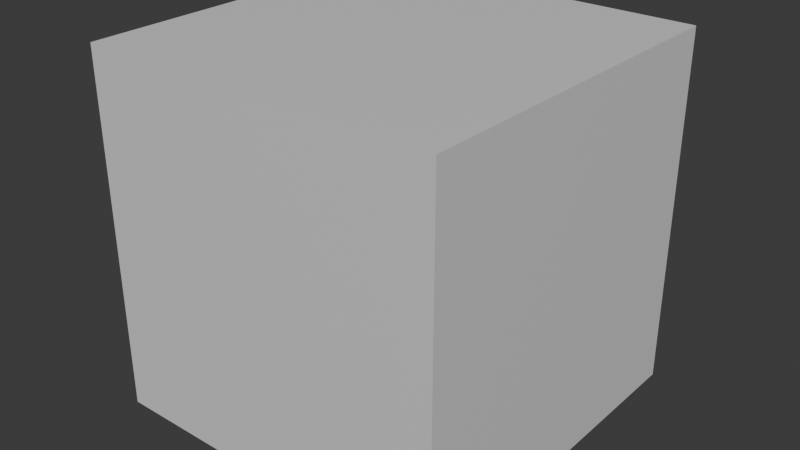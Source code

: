 # Source: startup.blend  (saved by Blender 5.3.8; exported with 4.5.12 LTS)
import bpy
from mathutils import Matrix  # noqa: F401  (used for matrix-valued properties, if any)

bpy.ops.wm.read_factory_settings(use_empty=True)
scene = bpy.context.scene
scene.name = 'Scene'

# ---- collections
col_collection = bpy.data.collections.new('Collection'); scene.collection.children.link(col_collection)

# ---- materials (node trees are filled in below, after node groups)
mat_mat_riau_001 = bpy.data.materials.new('Matériau.001')

# ---- material node trees
mat_mat_riau_001.use_nodes = True; mat_mat_riau_001.node_tree.nodes.clear()
_N = mat_mat_riau_001.node_tree.nodes; _L = mat_mat_riau_001.node_tree.links
n0 = _N.new('ShaderNodeBsdfPrincipled'); n0.name = 'Principled BSDF'; n0.location = (-200, 100)
n0.inputs[0].default_value = (0.72, 0.72, 0.72, 1.0)
n0.inputs[10].default_value = 0.005
n1 = _N.new('ShaderNodeOutputMaterial'); n1.name = 'Material Output'; n1.location = (200, 100)
_L.new(n0.outputs[0], n1.inputs[0])
n1.is_active_output = True

# ---- world
world_world = bpy.data.worlds.new('World'); scene.world = world_world
world_world.use_nodes = True; world_world.node_tree.nodes.clear()
_N = world_world.node_tree.nodes; _L = world_world.node_tree.links
n0 = _N.new('ShaderNodeOutputWorld'); n0.name = 'World Output'; n0.location = (200, 100)
n1 = _N.new('ShaderNodeBackground'); n1.name = 'Background'; n1.location = (-200, 100)
n1.inputs[0].default_value = (0.05088, 0.05088, 0.05088, 1.0)
_L.new(n1.outputs[0], n0.inputs[0])
n0.is_active_output = True
world_world.color = (0.05088, 0.05088, 0.05088)
world_world.sun_shadow_jitter_overblur = 0.0

# ---- meshes
me_cube = bpy.data.meshes.new('Cube')
me_cube.from_pydata([(-1.0, -1.0, -1.0), (-1.0, -1.0, 1.0), (-1.0, 1.0, -1.0), (-1.0, 1.0, 1.0), (1.0, -1.0, -1.0), (1.0, -1.0, 1.0), (1.0, 1.0, -1.0), (1.0, 1.0, 1.0)], [], [(0, 1, 3, 2), (2, 3, 7, 6), (6, 7, 5, 4), (4, 5, 1, 0), (2, 6, 4, 0), (7, 3, 1, 5)])
_uv = me_cube.uv_layers.new(name='UVMap')
_uv.uv.foreach_set('vector', [0.375, 0.0, 0.625, 0.0, 0.625, 0.25, 0.375, 0.25, 0.375, 0.25, 0.625, 0.25, 0.625, 0.5, 0.375, 0.5, 0.375, 0.5, 0.625, 0.5, 0.625, 0.75, 0.375, 0.75, 0.375, 0.75, 0.625, 0.75, 0.625, 1.0, 0.375, 1.0, 0.125, 0.5, 0.375, 0.5, 0.375, 0.75, 0.125, 0.75, 0.625, 0.5, 0.875, 0.5, 0.875, 0.75, 0.625, 0.75])
me_cube.materials.append(mat_mat_riau_001)
me_cube.update()

# ---- objects
ob_cube = bpy.data.objects.new('Cube', me_cube)

# ---- transforms, parenting, visibility, modifiers, constraints
ob_cube.location = (0.0, 0.0, 0.0)

# ---- collection membership
scene.collection.objects.link(ob_cube)

# ---- scene / render settings (as saved in the file)
scene.frame_start = 1; scene.frame_end = 250; scene.frame_set(1)
scene.render.engine = 'BLENDER_EEVEE_NEXT'
scene.render.bake_bias = 0.0
scene.render.bake_samples = 0
scene.render.compositor_device = 'GPU'
scene.eevee.use_volume_custom_range = False
scene.eevee.fast_gi_thickness_near = 0.1
scene.eevee.fast_gi_thickness_far = 0.0
scene.eevee.ray_tracing_options.screen_trace_thickness = 0.1
bpy.context.view_layer.update()

# ---- added for rendering (the .blend has no active camera and no usable light): camera, sun
cam_auto = bpy.data.cameras.new('AutoCamera')
cam_auto.lens = 50.0
cam_auto.sensor_width = 36.0
cam_auto.clip_end = 1000.0
ob_auto_camera = bpy.data.objects.new('AutoCamera', cam_auto)
scene.collection.objects.link(ob_auto_camera)
ob_auto_camera.location = (3.20507, -3.84609, 2.56406)
ob_auto_camera.rotation_euler = (1.09748, -7.21219e-08, 0.694738)
scene.camera = ob_auto_camera
light_auto_sun = bpy.data.lights.new('AutoSun', 'SUN')
light_auto_sun.energy = 3.0
light_auto_sun.angle = 0.0523599
ob_auto_sun = bpy.data.objects.new('AutoSun', light_auto_sun)
scene.collection.objects.link(ob_auto_sun)
ob_auto_sun.rotation_euler = (0.872665, 0.174533, 0.523599)
bpy.context.view_layer.update()
